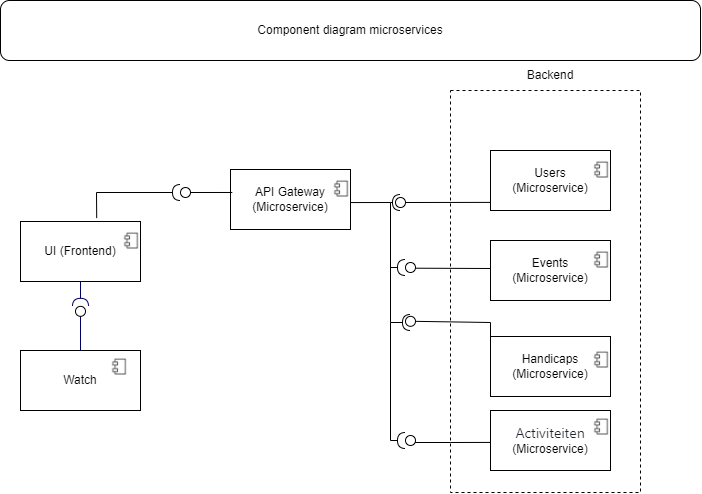

The diagram above was exported from draw.io. Its source (the exported page's mxGraphModel, read from the mxfile embedded in the PNG):
<mxGraphModel dx="1221" dy="728" grid="1" gridSize="10" guides="1" tooltips="1" connect="1" arrows="1" fold="1" page="1" pageScale="1" pageWidth="827" pageHeight="1169" math="0" shadow="0">
  <root>
    <mxCell id="0" />
    <mxCell id="1" parent="0" />
    <mxCell id="kqpVR4s42Gr-rTAeJn78-44" value="" style="rounded=0;whiteSpace=wrap;html=1;dashed=1;fillColor=none;" vertex="1" parent="1">
      <mxGeometry x="480" y="408" width="190" height="402" as="geometry" />
    </mxCell>
    <mxCell id="kqpVR4s42Gr-rTAeJn78-6" value="Users&lt;br&gt;(Microservice)" style="rounded=0;whiteSpace=wrap;html=1;" vertex="1" parent="1">
      <mxGeometry x="520" y="468" width="120" height="60" as="geometry" />
    </mxCell>
    <mxCell id="kqpVR4s42Gr-rTAeJn78-7" value="" style="shape=image;verticalLabelPosition=bottom;labelBackgroundColor=default;verticalAlign=top;aspect=fixed;imageAspect=0;image=data:image/png,(base64 omitted: 5448 chars);" vertex="1" parent="1">
      <mxGeometry x="622" y="478" width="18" height="18" as="geometry" />
    </mxCell>
    <mxCell id="kqpVR4s42Gr-rTAeJn78-10" value="Events&lt;br&gt;(Microservice)" style="rounded=0;whiteSpace=wrap;html=1;" vertex="1" parent="1">
      <mxGeometry x="520" y="558" width="120" height="60" as="geometry" />
    </mxCell>
    <mxCell id="kqpVR4s42Gr-rTAeJn78-11" value="" style="shape=image;verticalLabelPosition=bottom;labelBackgroundColor=default;verticalAlign=top;aspect=fixed;imageAspect=0;image=data:image/png,(base64 omitted: 5448 chars);" vertex="1" parent="1">
      <mxGeometry x="622" y="568" width="18" height="18" as="geometry" />
    </mxCell>
    <mxCell id="kqpVR4s42Gr-rTAeJn78-12" value="Handicaps&lt;br&gt;(Microservice)" style="rounded=0;whiteSpace=wrap;html=1;" vertex="1" parent="1">
      <mxGeometry x="520" y="654" width="120" height="60" as="geometry" />
    </mxCell>
    <mxCell id="kqpVR4s42Gr-rTAeJn78-13" value="" style="shape=image;verticalLabelPosition=bottom;labelBackgroundColor=default;verticalAlign=top;aspect=fixed;imageAspect=0;image=data:image/png,(base64 omitted: 5448 chars);" vertex="1" parent="1">
      <mxGeometry x="622" y="668" width="18" height="18" as="geometry" />
    </mxCell>
    <mxCell id="kqpVR4s42Gr-rTAeJn78-14" value="UI (Frontend)" style="rounded=0;whiteSpace=wrap;html=1;" vertex="1" parent="1">
      <mxGeometry x="50" y="539" width="120" height="60" as="geometry" />
    </mxCell>
    <mxCell id="kqpVR4s42Gr-rTAeJn78-15" value="" style="shape=image;verticalLabelPosition=bottom;labelBackgroundColor=default;verticalAlign=top;aspect=fixed;imageAspect=0;image=data:image/png,(base64 omitted: 5448 chars);" vertex="1" parent="1">
      <mxGeometry x="152" y="549" width="18" height="18" as="geometry" />
    </mxCell>
    <mxCell id="kqpVR4s42Gr-rTAeJn78-16" value="API Gateway&lt;br&gt;(Microservice)" style="rounded=0;whiteSpace=wrap;html=1;" vertex="1" parent="1">
      <mxGeometry x="260" y="487" width="120" height="60" as="geometry" />
    </mxCell>
    <mxCell id="kqpVR4s42Gr-rTAeJn78-17" value="" style="shape=image;verticalLabelPosition=bottom;labelBackgroundColor=default;verticalAlign=top;aspect=fixed;imageAspect=0;image=data:image/png,(base64 omitted: 5448 chars);" vertex="1" parent="1">
      <mxGeometry x="362" y="497" width="18" height="18" as="geometry" />
    </mxCell>
    <mxCell id="kqpVR4s42Gr-rTAeJn78-21" value="Watch" style="rounded=0;whiteSpace=wrap;html=1;" vertex="1" parent="1">
      <mxGeometry x="50" y="668" width="120" height="60" as="geometry" />
    </mxCell>
    <mxCell id="kqpVR4s42Gr-rTAeJn78-22" value="" style="shape=image;verticalLabelPosition=bottom;labelBackgroundColor=default;verticalAlign=top;aspect=fixed;imageAspect=0;image=data:image/png,(base64 omitted: 5448 chars);" vertex="1" parent="1">
      <mxGeometry x="140" y="675" width="18" height="18" as="geometry" />
    </mxCell>
    <mxCell id="kqpVR4s42Gr-rTAeJn78-31" value="Component diagram microservices" style="rounded=1;whiteSpace=wrap;html=1;" vertex="1" parent="1">
      <mxGeometry x="30" y="318" width="700" height="60" as="geometry" />
    </mxCell>
    <mxCell id="kqpVR4s42Gr-rTAeJn78-34" value="" style="rounded=0;orthogonalLoop=1;jettySize=auto;html=1;endArrow=none;endFill=0;sketch=0;sourcePerimeterSpacing=0;targetPerimeterSpacing=0;exitX=-0.005;exitY=0.865;exitDx=0;exitDy=0;exitPerimeter=0;" edge="1" parent="1" target="kqpVR4s42Gr-rTAeJn78-36" source="kqpVR4s42Gr-rTAeJn78-6">
      <mxGeometry relative="1" as="geometry">
        <mxPoint x="387.03999999999996" y="616.16" as="sourcePoint" />
      </mxGeometry>
    </mxCell>
    <mxCell id="kqpVR4s42Gr-rTAeJn78-35" value="" style="rounded=0;orthogonalLoop=1;jettySize=auto;html=1;endArrow=halfCircle;endFill=0;endSize=6;strokeWidth=1;sketch=0;" edge="1" parent="1">
      <mxGeometry relative="1" as="geometry">
        <mxPoint x="420" y="520" as="sourcePoint" />
        <mxPoint x="430" y="520" as="targetPoint" />
      </mxGeometry>
    </mxCell>
    <mxCell id="kqpVR4s42Gr-rTAeJn78-36" value="" style="ellipse;whiteSpace=wrap;html=1;align=center;aspect=fixed;resizable=0;points=[];outlineConnect=0;sketch=0;" vertex="1" parent="1">
      <mxGeometry x="425" y="515" width="10" height="10" as="geometry" />
    </mxCell>
    <mxCell id="kqpVR4s42Gr-rTAeJn78-45" value="Backend" style="text;html=1;strokeColor=none;fillColor=none;align=center;verticalAlign=middle;whiteSpace=wrap;rounded=0;dashed=1;" vertex="1" parent="1">
      <mxGeometry x="550" y="378" width="60" height="30" as="geometry" />
    </mxCell>
    <mxCell id="kqpVR4s42Gr-rTAeJn78-46" value="" style="rounded=0;orthogonalLoop=1;jettySize=auto;html=1;endArrow=none;endFill=0;sketch=0;sourcePerimeterSpacing=0;targetPerimeterSpacing=0;exitX=-0.012;exitY=0.372;exitDx=0;exitDy=0;exitPerimeter=0;" edge="1" parent="1">
      <mxGeometry relative="1" as="geometry">
        <mxPoint x="520.0000000000001" y="585.9999999999999" as="sourcePoint" />
        <mxPoint x="441.44" y="585.68" as="targetPoint" />
      </mxGeometry>
    </mxCell>
    <mxCell id="kqpVR4s42Gr-rTAeJn78-47" value="" style="ellipse;whiteSpace=wrap;html=1;align=center;aspect=fixed;resizable=0;points=[];outlineConnect=0;sketch=0;" vertex="1" parent="1">
      <mxGeometry x="435" y="580" width="10" height="10" as="geometry" />
    </mxCell>
    <mxCell id="kqpVR4s42Gr-rTAeJn78-49" value="" style="rounded=0;orthogonalLoop=1;jettySize=auto;html=1;endArrow=none;endFill=0;sketch=0;sourcePerimeterSpacing=0;targetPerimeterSpacing=0;exitX=0;exitY=0.5;exitDx=0;exitDy=0;fontStyle=1" edge="1" parent="1" target="kqpVR4s42Gr-rTAeJn78-50" source="kqpVR4s42Gr-rTAeJn78-12">
      <mxGeometry relative="1" as="geometry">
        <mxPoint x="529.4" y="529.9" as="sourcePoint" />
        <Array as="points">
          <mxPoint x="520" y="640" />
        </Array>
      </mxGeometry>
    </mxCell>
    <mxCell id="kqpVR4s42Gr-rTAeJn78-50" value="" style="ellipse;whiteSpace=wrap;html=1;align=center;aspect=fixed;resizable=0;points=[];outlineConnect=0;sketch=0;fontStyle=1" vertex="1" parent="1">
      <mxGeometry x="435" y="633.84" width="10" height="10" as="geometry" />
    </mxCell>
    <mxCell id="kqpVR4s42Gr-rTAeJn78-51" value="" style="rounded=0;orthogonalLoop=1;jettySize=auto;html=1;endArrow=halfCircle;endFill=0;endSize=6;strokeWidth=1;sketch=0;exitX=0.999;exitY=0.551;exitDx=0;exitDy=0;exitPerimeter=0;" edge="1" parent="1" source="kqpVR4s42Gr-rTAeJn78-16" target="kqpVR4s42Gr-rTAeJn78-47">
      <mxGeometry relative="1" as="geometry">
        <mxPoint x="380" y="517" as="sourcePoint" />
        <mxPoint x="430" y="580" as="targetPoint" />
        <Array as="points">
          <mxPoint x="420" y="520" />
          <mxPoint x="420" y="585" />
        </Array>
      </mxGeometry>
    </mxCell>
    <mxCell id="kqpVR4s42Gr-rTAeJn78-54" value="" style="rounded=0;orthogonalLoop=1;jettySize=auto;html=1;endArrow=halfCircle;endFill=0;endSize=6;strokeWidth=1;sketch=0;" edge="1" parent="1">
      <mxGeometry relative="1" as="geometry">
        <mxPoint x="420" y="580" as="sourcePoint" />
        <mxPoint x="440" y="640" as="targetPoint" />
        <Array as="points">
          <mxPoint x="420" y="640" />
        </Array>
      </mxGeometry>
    </mxCell>
    <mxCell id="kqpVR4s42Gr-rTAeJn78-59" value="" style="ellipse;whiteSpace=wrap;html=1;align=center;aspect=fixed;resizable=0;points=[];outlineConnect=0;sketch=0;" vertex="1" parent="1">
      <mxGeometry x="210" y="505" width="10" height="10" as="geometry" />
    </mxCell>
    <mxCell id="kqpVR4s42Gr-rTAeJn78-60" value="" style="rounded=0;orthogonalLoop=1;jettySize=auto;html=1;endArrow=none;endFill=0;sketch=0;sourcePerimeterSpacing=0;targetPerimeterSpacing=0;exitX=0.015;exitY=0.383;exitDx=0;exitDy=0;exitPerimeter=0;" edge="1" parent="1" target="kqpVR4s42Gr-rTAeJn78-59" source="kqpVR4s42Gr-rTAeJn78-16">
      <mxGeometry relative="1" as="geometry">
        <mxPoint x="530" y="613" as="sourcePoint" />
        <mxPoint x="461.44000000000005" y="605.68" as="targetPoint" />
      </mxGeometry>
    </mxCell>
    <mxCell id="kqpVR4s42Gr-rTAeJn78-61" value="" style="rounded=0;orthogonalLoop=1;jettySize=auto;html=1;endArrow=halfCircle;endFill=0;endSize=6;strokeWidth=1;sketch=0;exitX=0.635;exitY=-0.057;exitDx=0;exitDy=0;exitPerimeter=0;" edge="1" parent="1" source="kqpVR4s42Gr-rTAeJn78-14">
      <mxGeometry relative="1" as="geometry">
        <mxPoint x="350" y="647.84" as="sourcePoint" />
        <mxPoint x="210" y="510" as="targetPoint" />
        <Array as="points">
          <mxPoint x="126" y="510" />
        </Array>
      </mxGeometry>
    </mxCell>
    <mxCell id="kqpVR4s42Gr-rTAeJn78-63" value="" style="rounded=0;orthogonalLoop=1;jettySize=auto;html=1;endArrow=none;endFill=0;sketch=0;sourcePerimeterSpacing=0;targetPerimeterSpacing=0;strokeColor=#000066;exitX=0.5;exitY=0;exitDx=0;exitDy=0;" edge="1" parent="1" source="kqpVR4s42Gr-rTAeJn78-21">
      <mxGeometry relative="1" as="geometry">
        <mxPoint x="410" y="455" as="sourcePoint" />
        <mxPoint x="110" y="630" as="targetPoint" />
      </mxGeometry>
    </mxCell>
    <mxCell id="kqpVR4s42Gr-rTAeJn78-64" value="" style="rounded=0;orthogonalLoop=1;jettySize=auto;html=1;endArrow=halfCircle;endFill=0;endSize=6;strokeWidth=1;sketch=0;strokeColor=#000066;exitX=0.5;exitY=1;exitDx=0;exitDy=0;" edge="1" target="kqpVR4s42Gr-rTAeJn78-66" parent="1" source="kqpVR4s42Gr-rTAeJn78-14">
      <mxGeometry relative="1" as="geometry">
        <mxPoint x="450" y="455" as="sourcePoint" />
        <mxPoint x="110" y="620" as="targetPoint" />
      </mxGeometry>
    </mxCell>
    <mxCell id="kqpVR4s42Gr-rTAeJn78-66" value="" style="ellipse;whiteSpace=wrap;html=1;align=center;aspect=fixed;resizable=0;points=[];outlineConnect=0;sketch=0;" vertex="1" parent="1">
      <mxGeometry x="105" y="623.84" width="10" height="10" as="geometry" />
    </mxCell>
    <mxCell id="kqpVR4s42Gr-rTAeJn78-67" value="&lt;span style=&quot;color: rgb(31, 35, 40); font-family: -apple-system, BlinkMacSystemFont, &amp;quot;Segoe UI&amp;quot;, &amp;quot;Noto Sans&amp;quot;, Helvetica, Arial, sans-serif, &amp;quot;Apple Color Emoji&amp;quot;, &amp;quot;Segoe UI Emoji&amp;quot;; font-size: 14px; text-align: left; background-color: rgb(255, 255, 255);&quot;&gt;Activiteiten&lt;/span&gt;&lt;br&gt;(Microservice)" style="rounded=0;whiteSpace=wrap;html=1;" vertex="1" parent="1">
      <mxGeometry x="520" y="728" width="120" height="60" as="geometry" />
    </mxCell>
    <mxCell id="kqpVR4s42Gr-rTAeJn78-68" value="" style="shape=image;verticalLabelPosition=bottom;labelBackgroundColor=default;verticalAlign=top;aspect=fixed;imageAspect=0;image=data:image/png,(base64 omitted: 5448 chars);" vertex="1" parent="1">
      <mxGeometry x="622" y="735" width="18" height="18" as="geometry" />
    </mxCell>
    <mxCell id="kqpVR4s42Gr-rTAeJn78-70" value="" style="rounded=0;orthogonalLoop=1;jettySize=auto;html=1;endArrow=none;endFill=0;sketch=0;sourcePerimeterSpacing=0;targetPerimeterSpacing=0;exitX=-0.004;exitY=0.532;exitDx=0;exitDy=0;exitPerimeter=0;" edge="1" parent="1" source="kqpVR4s42Gr-rTAeJn78-67">
      <mxGeometry relative="1" as="geometry">
        <mxPoint x="530" y="663.9999999999999" as="sourcePoint" />
        <Array as="points">
          <mxPoint x="480" y="760" />
        </Array>
        <mxPoint x="440" y="760" as="targetPoint" />
      </mxGeometry>
    </mxCell>
    <mxCell id="kqpVR4s42Gr-rTAeJn78-71" value="" style="ellipse;whiteSpace=wrap;html=1;align=center;aspect=fixed;resizable=0;points=[];outlineConnect=0;sketch=0;" vertex="1" parent="1">
      <mxGeometry x="435" y="753" width="10" height="10" as="geometry" />
    </mxCell>
    <mxCell id="kqpVR4s42Gr-rTAeJn78-72" value="" style="rounded=0;orthogonalLoop=1;jettySize=auto;html=1;endArrow=halfCircle;endFill=0;endSize=6;strokeWidth=1;sketch=0;" edge="1" parent="1" target="kqpVR4s42Gr-rTAeJn78-71">
      <mxGeometry relative="1" as="geometry">
        <mxPoint x="420" y="640" as="sourcePoint" />
        <mxPoint x="450" y="650" as="targetPoint" />
        <Array as="points">
          <mxPoint x="420" y="758" />
        </Array>
      </mxGeometry>
    </mxCell>
  </root>
</mxGraphModel>